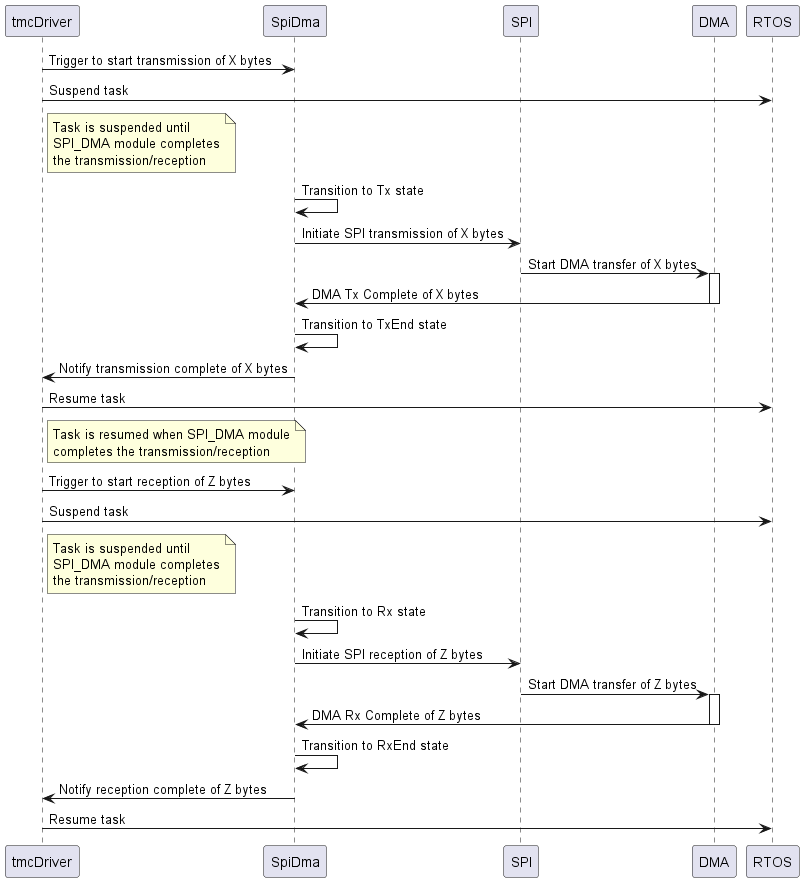

The diagram above was rendered by PlantUML. Its source (embedded in the PNG):
@startuml
participant tmcDriver
participant SpiDma
participant SPI
participant DMA
participant RTOS

tmcDriver -> SpiDma: Trigger to start transmission of X bytes

tmcDriver -> RTOS: Suspend task
note right of tmcDriver: Task is suspended until \nSPI_DMA module completes\nthe transmission/reception

SpiDma -> SpiDma: Transition to Tx state
SpiDma -> SPI: Initiate SPI transmission of X bytes
SPI -> DMA: Start DMA transfer of X bytes

activate DMA
DMA -> SpiDma: DMA Tx Complete of X bytes
deactivate DMA
SpiDma -> SpiDma: Transition to TxEnd state
SpiDma -> tmcDriver: Notify transmission complete of X bytes

tmcDriver -> RTOS: Resume task
note right of tmcDriver: Task is resumed when SPI_DMA module\ncompletes the transmission/reception

tmcDriver -> SpiDma: Trigger to start reception of Z bytes

tmcDriver -> RTOS: Suspend task
note right of tmcDriver: Task is suspended until \nSPI_DMA module completes\nthe transmission/reception
SpiDma -> SpiDma: Transition to Rx state

SpiDma -> SPI: Initiate SPI reception of Z bytes
SPI -> DMA: Start DMA transfer of Z bytes
activate DMA
DMA -> SpiDma: DMA Rx Complete of Z bytes
deactivate DMA
SpiDma -> SpiDma: Transition to RxEnd state
SpiDma -> tmcDriver: Notify reception complete of Z bytes
tmcDriver -> RTOS: Resume task

@enduml